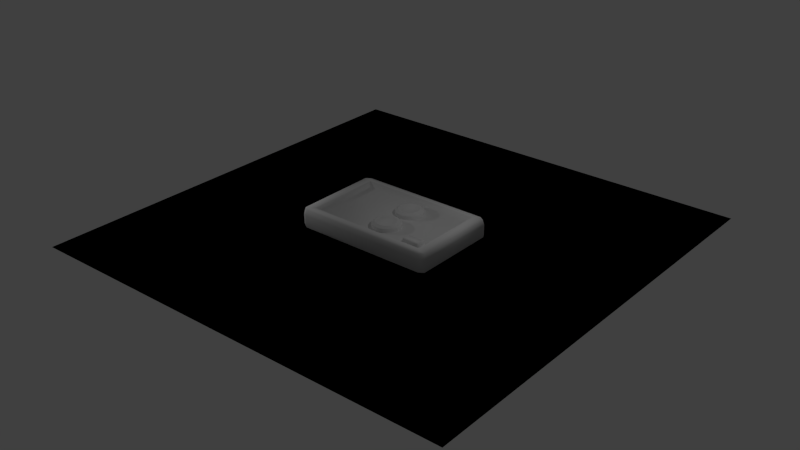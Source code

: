 # Source: panel.blend  (saved by Blender 2.74.0; exported with 4.5.12 LTS)
import bpy
from mathutils import Matrix  # noqa: F401  (used for matrix-valued properties, if any)

bpy.ops.wm.read_factory_settings(use_empty=True)
scene = bpy.context.scene
scene.name = 'Scene'

# ---- collections
col_collection_1 = bpy.data.collections.new('Collection 1'); scene.collection.children.link(col_collection_1)

# ---- materials (node trees are filled in below, after node groups)
mat_material_005 = bpy.data.materials.new('Material.005')
mat_material_005.alpha_threshold = 0.0
mat_material_005.use_transparent_shadow = False
mat_material_005.diffuse_color = (0.0, 0.0, 0.0, 1.0)
mat_material_005.roughness = 0.5
mat_material_005.line_color = (0.0, 0.0, 0.0, 1.0)
mat_material_004 = bpy.data.materials.new('Material.004')
mat_material_004.alpha_threshold = 0.0
mat_material_004.use_transparent_shadow = False
mat_material_004.roughness = 0.5
mat_material_004.line_color = (0.0, 0.0, 0.0, 1.0)

# ---- material node trees

# ---- world
world_world = bpy.data.worlds.new('World'); scene.world = world_world
world_world.color = (0.05088, 0.05088, 0.05088)
world_world.use_sun_shadow = False
world_world.sun_shadow_jitter_overblur = 0.0
world_world.cycles.sampling_method = 'MANUAL'
world_world.cycles.sample_map_resolution = 256

# ---- cameras
cam_camera_005 = bpy.data.cameras.new('Camera.005')
cam_camera_005.clip_end = 100.0
cam_camera_005.lens = 35.0
cam_camera_005.sensor_width = 32.0
cam_camera_005.sensor_height = 18.0
cam_camera_005.ortho_scale = 7.314
cam_camera_005.dof.focus_distance = 0.0
cam_camera_005.dof.aperture_fstop = 128.0

# ---- lights
light_lamp_000 = bpy.data.lights.new('Lamp.000', 'POINT')
light_lamp_000.transmission_factor = 0.0
light_lamp_000.cutoff_distance = 30.0
light_lamp_000.energy = 100.0
light_lamp_000.shadow_buffer_clip_start = 1.001
light_lamp_000.shadow_soft_size = 0.1
light_lamp_000.shadow_maximum_resolution = 0.006
light_lamp_000.use_absolute_resolution = True
light_lamp_000.cycles.use_multiple_importance_sampling = False
light_lamp_004 = bpy.data.lights.new('Lamp.004', 'POINT')
light_lamp_004.transmission_factor = 0.0
light_lamp_004.cutoff_distance = 30.0
light_lamp_004.energy = 100.0
light_lamp_004.shadow_buffer_clip_start = 1.001
light_lamp_004.shadow_soft_size = 0.1
light_lamp_004.shadow_maximum_resolution = 0.006
light_lamp_004.use_absolute_resolution = True
light_lamp_004.cycles.use_multiple_importance_sampling = False

# ---- meshes
me_commandpanelbase = bpy.data.meshes.new('CommandPanelBase')
me_commandpanelbase.from_pydata([(-1.0, -1.0, 0.0), (1.0, -1.0, 0.0), (-1.0, 1.0, 0.0), (1.0, 1.0, 0.0)], [], [(0, 1, 3, 2)])
_uv = me_commandpanelbase.uv_layers.new(name='UVMap')
_uv.uv.foreach_set('vector', [0.0002066, 0.0002066, 0.8323, 0.0002066, 0.8323, 0.8323, 0.0002066, 0.8323])
me_commandpanelbase.materials.append(mat_material_005)
me_commandpanelbase.use_remesh_preserve_volume = False
me_commandpanelbase.use_remesh_preserve_attributes = False
me_commandpanelbase.use_mirror_vertex_groups = False
me_commandpanelbase.update()
me_commandpanel = bpy.data.meshes.new('CommandPanel')
me_commandpanel.from_pydata([(3.131, -2.246, 0.7494), (-3.92, -2.246, 0.7494), (-3.92, 2.053, 0.7494), (3.131, 2.053, 0.7494), (3.187, 2.156, 1.104), (-3.975, 2.156, 1.104), (-3.975, -2.349, 1.104), (3.187, -2.349, 1.104), (3.73, -2.559, -0.2013), (3.447, -2.741, -0.2013), (-4.235, -2.741, -0.2013), (-4.519, -2.559, -0.2013), (-4.519, 2.366, -0.2013), (-4.235, 2.548, -0.2013), (3.447, 2.548, -0.2013), (3.73, 2.366, -0.2013), (3.447, -2.741, 1.058), (3.73, -2.559, 1.058), (3.447, -2.559, 1.104), (-4.235, -2.559, 1.104), (-4.519, -2.559, 1.058), (-4.235, -2.741, 1.058), (-4.235, 2.366, 1.104), (-4.235, 2.548, 1.058), (-4.519, 2.366, 1.058), (3.73, 2.366, 1.058), (3.447, 2.548, 1.058), (3.447, 2.366, 1.104), (3.79, -2.63, 0.1105), (3.79, -2.63, 0.7459), (3.503, -2.817, 0.7459), (3.503, -2.817, 0.1105), (-4.291, -2.817, 0.1105), (-4.291, -2.817, 0.7459), (-4.579, -2.63, 0.7459), (-4.579, -2.63, 0.1105), (-4.579, 2.436, 0.1105), (-4.579, 2.436, 0.7459), (-4.291, 2.623, 0.7459), (-4.291, 2.623, 0.1105), (3.503, 2.623, 0.1105), (3.503, 2.623, 0.7459), (3.79, 2.436, 0.7459), (3.79, 2.436, 0.1105)], [], [(28, 8, 15, 43), (6, 7, 0, 1), (34, 20, 24, 37), (38, 23, 26, 41), (27, 22, 5, 4), (30, 16, 21, 33), (16, 17, 18), (19, 20, 21), (22, 23, 24), (25, 26, 27), (29, 17, 16, 30), (33, 21, 20, 34), (37, 24, 23, 38), (41, 26, 25, 42), (18, 19, 21, 16), (17, 25, 27, 18), (19, 22, 24, 20), (22, 27, 26, 23), (22, 19, 6, 5), (18, 27, 4, 7), (19, 18, 7, 6), (0, 3, 2, 1), (7, 4, 3, 0), (5, 6, 1, 2), (4, 5, 2, 3), (17, 29, 42, 25), (29, 28, 43, 42), (11, 35, 36, 12), (35, 34, 37, 36), (13, 39, 40, 14), (39, 38, 41, 40), (9, 31, 32, 10), (31, 30, 33, 32), (8, 28, 31, 9), (28, 29, 30, 31), (10, 32, 35, 11), (32, 33, 34, 35), (12, 36, 39, 13), (36, 37, 38, 39), (14, 40, 43, 15), (40, 41, 42, 43)])
me_commandpanel.polygons.foreach_set('use_smooth', [True] * 41)
_uv = me_commandpanel.uv_layers.new(name='UVMap')
_uv.uv.foreach_set('vector', [0.03284, 0.7515, 0.03281, 0.7231, 0.4361, 0.697, 0.4397, 0.7239, 0.02628, 0.4925, 0.6157, 0.4925, 0.6112, 0.5229, 0.03087, 0.5229, 0.5077, 0.7902, 0.5145, 0.7653, 0.8977, 0.7675, 0.9047, 0.7942, 0.0002817, 0.613, 0.004898, 0.5866, 0.6371, 0.5866, 0.6417, 0.613, 0.6371, 0.5711, 0.004898, 0.5711, 0.02628, 0.5539, 0.6157, 0.5539, 0.6417, 0.4334, 0.6371, 0.4598, 0.004898, 0.4598, 0.0002817, 0.4334, 0.0262, 0.8492, 0.05145, 0.8312, 0.04544, 0.8569, 0.5072, 0.7424, 0.5145, 0.7653, 0.4899, 0.7502, 0.9058, 0.7424, 0.9244, 0.7516, 0.8977, 0.7675, 0.4334, 0.8013, 0.4585, 0.814, 0.4424, 0.8232, 0.04213, 0.8051, 0.05145, 0.8312, 0.0262, 0.8492, 0.01095, 0.817, 0.4767, 0.7813, 0.4899, 0.7502, 0.5145, 0.7653, 0.5077, 0.7902, 0.9047, 0.7942, 0.8977, 0.7675, 0.9244, 0.7516, 0.9368, 0.7851, 0.4685, 0.7829, 0.4585, 0.814, 0.4334, 0.8013, 0.4382, 0.7763, 0.6371, 0.4752, 0.004898, 0.4752, 0.004898, 0.4598, 0.6371, 0.4598, 0.05145, 0.8312, 0.4334, 0.8013, 0.4424, 0.8232, 0.04544, 0.8569, 0.5072, 0.7424, 0.9058, 0.7424, 0.8977, 0.7675, 0.5145, 0.7653, 0.004898, 0.5711, 0.6371, 0.5711, 0.6371, 0.5866, 0.004898, 0.5866, 0.9058, 0.7424, 0.5072, 0.7424, 0.5242, 0.7213, 0.8889, 0.7213, 0.04544, 0.8569, 0.4424, 0.8232, 0.4272, 0.8456, 0.06412, 0.8764, 0.004898, 0.4752, 0.6371, 0.4752, 0.6157, 0.4925, 0.02628, 0.4925, 0.5806, 0.0002817, 0.5806, 0.3541, 0.0002823, 0.3541, 0.0002817, 0.0002824, 0.06412, 0.8764, 0.4272, 0.8456, 0.4214, 0.8752, 0.0749, 0.9046, 0.8889, 0.7213, 0.5242, 0.7213, 0.5325, 0.6923, 0.8805, 0.6923, 0.6157, 0.5539, 0.02628, 0.5539, 0.03087, 0.5235, 0.6112, 0.5235, 0.05145, 0.8312, 0.04213, 0.8051, 0.4382, 0.7763, 0.4334, 0.8013, 0.04213, 0.8051, 0.03284, 0.7515, 0.4397, 0.7239, 0.4382, 0.7763, 0.5026, 0.8685, 0.5009, 0.8418, 0.9093, 0.8484, 0.9069, 0.8768, 0.5009, 0.8418, 0.5077, 0.7902, 0.9047, 0.7942, 0.9093, 0.8484, 0.004898, 0.6917, 0.0002817, 0.6653, 0.6417, 0.6653, 0.6371, 0.6917, 0.0002817, 0.6653, 0.0002817, 0.613, 0.6417, 0.613, 0.6417, 0.6653, 0.6371, 0.3547, 0.6417, 0.3811, 0.0002817, 0.3811, 0.004898, 0.3547, 0.6417, 0.3811, 0.6417, 0.4334, 0.0002817, 0.4334, 0.0002817, 0.3811, 0.03281, 0.7231, 0.03284, 0.7515, 0.0002817, 0.7539, 0.0002817, 0.7224, 0.03284, 0.7515, 0.04213, 0.8051, 0.01095, 0.817, 0.0002817, 0.7539, 0.4728, 0.8706, 0.4713, 0.8417, 0.5009, 0.8418, 0.5026, 0.8685, 0.4713, 0.8417, 0.4767, 0.7813, 0.5077, 0.7902, 0.5009, 0.8418, 0.9069, 0.8768, 0.9093, 0.8484, 0.942, 0.8488, 0.9393, 0.8802, 0.9093, 0.8484, 0.9047, 0.7942, 0.9368, 0.7851, 0.942, 0.8488, 0.4668, 0.6923, 0.4708, 0.722, 0.4397, 0.7239, 0.4361, 0.697, 0.4708, 0.722, 0.4685, 0.7829, 0.4382, 0.7763, 0.4397, 0.7239])
me_commandpanel.materials.append(mat_material_004)
me_commandpanel.use_remesh_preserve_volume = False
me_commandpanel.use_remesh_preserve_attributes = False
me_commandpanel.use_mirror_vertex_groups = False
me_commandpanel.update()
me_plane_008 = bpy.data.meshes.new('Plane.008')
me_plane_008.from_pydata([(-0.4788, -0.3091, -0.4113), (-0.5436, -0.208, -0.4113), (-0.5436, 0.208, -0.4113), (-0.4788, 0.3091, -0.4113), (0.4788, 0.3091, -0.4113), (0.5436, 0.208, -0.4113), (0.5436, -0.208, -0.4113), (0.4788, -0.3091, -0.4113), (-0.5436, -0.208, 0.1903), (-0.4788, -0.3091, 0.1903), (-0.4514, -0.208, 0.2432), (-0.5436, 0.208, 0.1903), (-0.4514, 0.208, 0.2432), (-0.4788, 0.3091, 0.1903), (0.4788, 0.3091, 0.1903), (0.4514, 0.208, 0.2432), (0.5436, 0.208, 0.1903), (0.5436, -0.208, 0.1903), (0.4514, -0.208, 0.2432), (0.4788, -0.3091, 0.1903), (-0.4137, -0.1734, 0.1989), (-0.4137, 0.1734, 0.1989), (0.4137, 0.1734, 0.1989), (0.4137, -0.1734, 0.1989)], [], [(19, 9, 0, 7), (16, 17, 6, 5), (10, 18, 23, 20), (13, 14, 4, 3), (8, 9, 10), (11, 12, 13), (14, 15, 16), (17, 18, 19), (0, 9, 8, 1), (10, 12, 11, 8), (13, 3, 2, 11), (12, 15, 14, 13), (16, 5, 4, 14), (15, 18, 17, 16), (19, 7, 6, 17), (18, 10, 9, 19), (8, 11, 2, 1), (23, 22, 21, 20), (18, 15, 22, 23), (15, 12, 21, 22), (12, 10, 20, 21)])
me_plane_008.polygons.foreach_set('use_smooth', [True] * 21)
_uv = me_plane_008.uv_layers.new(name='UVMap')
_uv.uv.foreach_set('vector', [0.9259, 0.2564, 0.8596, 0.2535, 0.8477, 0.2059, 0.9382, 0.2059, 0.9338, 0.3005, 0.9344, 0.262, 0.99, 0.263, 0.9893, 0.3014, 0.8605, 0.2624, 0.925, 0.2643, 0.9207, 0.2684, 0.865, 0.2664, 0.8589, 0.3035, 0.9253, 0.3065, 0.9371, 0.3541, 0.8467, 0.3541, 0.8511, 0.2595, 0.8596, 0.2535, 0.8605, 0.2624, 0.8504, 0.2979, 0.8598, 0.2956, 0.8589, 0.3035, 0.9253, 0.3065, 0.9243, 0.2976, 0.9338, 0.3005, 0.9344, 0.262, 0.925, 0.2643, 0.9259, 0.2564, 0.8477, 0.2059, 0.8596, 0.2535, 0.8511, 0.2595, 0.8364, 0.2089, 0.8605, 0.2624, 0.8598, 0.2956, 0.8504, 0.2979, 0.8511, 0.2595, 0.8589, 0.3035, 0.8467, 0.3541, 0.836, 0.3512, 0.8504, 0.2979, 0.8598, 0.2956, 0.9243, 0.2976, 0.9253, 0.3065, 0.8589, 0.3035, 0.9338, 0.3005, 0.9485, 0.3511, 0.9371, 0.3541, 0.9253, 0.3065, 0.9243, 0.2976, 0.925, 0.2643, 0.9344, 0.262, 0.9338, 0.3005, 0.9259, 0.2564, 0.9382, 0.2059, 0.9488, 0.2087, 0.9344, 0.262, 0.925, 0.2643, 0.8605, 0.2624, 0.8596, 0.2535, 0.9259, 0.2564, 0.8511, 0.2595, 0.8504, 0.2979, 0.7948, 0.297, 0.7955, 0.2585, 0.6492, 0.1114, 0.6492, 0.1399, 0.5811, 0.1399, 0.5811, 0.1114, 0.925, 0.2643, 0.9243, 0.2976, 0.9199, 0.2936, 0.9207, 0.2684, 0.9243, 0.2976, 0.8598, 0.2956, 0.8641, 0.2916, 0.9199, 0.2936, 0.8598, 0.2956, 0.8605, 0.2624, 0.865, 0.2664, 0.8641, 0.2916])
me_plane_008.materials.append(mat_material_004)
me_plane_008.use_remesh_preserve_volume = False
me_plane_008.use_remesh_preserve_attributes = False
me_plane_008.use_mirror_vertex_groups = False
me_plane_008.update()
me_plane_010 = bpy.data.meshes.new('Plane.010')
me_plane_010.from_pydata([(-0.5003, -0.09914, 0.101), (-0.4243, -0.2831, 0.101), (-0.2837, -0.4239, 0.101), (-0.09988, -0.5002, 0.101), (0.09914, -0.5003, 0.101), (0.2831, -0.4243, 0.101), (0.4239, -0.2837, 0.101), (0.5002, -0.09988, 0.101), (0.5003, 0.09914, 0.101), (0.4243, 0.2831, 0.101), (0.2837, 0.4239, 0.101), (0.09988, 0.5002, 0.101), (-0.09914, 0.5003, 0.101), (-0.2831, 0.4243, 0.101), (-0.4239, 0.2837, 0.101), (-0.5002, 0.09988, 0.101), (5.215e-08, 1.192e-07, 0.101), (-0.4674, 0.3128, 0.1568), (-0.3121, 0.4678, 0.1568), (-0.1093, 0.5516, 0.1568), (0.1101, 0.5515, 0.1568), (0.3128, 0.4674, 0.1568), (0.4678, 0.3121, 0.1568), (0.5516, 0.1093, 0.1568), (0.5515, -0.1101, 0.1568), (0.4674, -0.3128, 0.1568), (0.3121, -0.4678, 0.1568), (0.1093, -0.5516, 0.1568), (-0.1101, -0.5515, 0.1568), (-0.3128, -0.4674, 0.1568), (-0.4678, -0.3121, 0.1568), (-0.5516, -0.1093, 0.1568), (-0.5515, 0.1101, 0.1568), (-0.5467, 0.3659, 0.1568), (-0.3651, 0.5473, 0.1568), (-0.1279, 0.6453, 0.1568), (0.1288, 0.6452, 0.1568), (0.3659, 0.5467, 0.1568), (0.5473, 0.3651, 0.1568), (0.6454, 0.1279, 0.1568), (0.6452, -0.1288, 0.1568), (0.5467, -0.3659, 0.1568), (0.3651, -0.5473, 0.1568), (0.1279, -0.6453, 0.1568), (-0.1288, -0.6452, 0.1568), (-0.3659, -0.5467, 0.1568), (-0.5473, -0.3651, 0.1568), (-0.6453, -0.1279, 0.1568), (-0.6452, 0.1288, 0.1568), (-0.5867, 0.3927, 0.07691), (-0.3918, 0.5873, 0.07691), (-0.1372, 0.6925, 0.07691), (0.1382, 0.6923, 0.07691), (0.3927, 0.5867, 0.07691), (0.5873, 0.3918, 0.07691), (0.6925, 0.1372, 0.07691), (0.6923, -0.1382, 0.07691), (0.5867, -0.3927, 0.07691), (0.3918, -0.5873, 0.07691), (0.1372, -0.6925, 0.07691), (-0.1382, -0.6923, 0.07691), (-0.3927, -0.5867, 0.07691), (-0.5873, -0.3918, 0.07691), (-0.6925, -0.1372, 0.07691), (-0.6923, 0.1382, 0.07691), (-0.6549, 0.4383, 0.07691), (-0.4373, 0.6555, 0.07691), (-0.1532, 0.773, 0.07691), (0.1543, 0.7727, 0.07691), (0.4383, 0.6549, 0.07691), (0.6555, 0.4373, 0.07691), (0.773, 0.1532, 0.07691), (0.7727, -0.1543, 0.07691), (0.6549, -0.4383, 0.07691), (0.4373, -0.6555, 0.07691), (0.1532, -0.773, 0.07691), (-0.1543, -0.7727, 0.07691), (-0.4383, -0.6549, 0.07691), (-0.6555, -0.4373, 0.07691), (-0.773, -0.1532, 0.07691), (-0.7727, 0.1543, 0.07691), (-0.6775, 0.4534, 0.03578), (-0.4524, 0.6782, 0.03578), (-0.1584, 0.7997, 0.03578), (0.1596, 0.7994, 0.03578), (0.4534, 0.6775, 0.03578), (0.6782, 0.4524, 0.03578), (0.7997, 0.1584, 0.03578), (0.7994, -0.1596, 0.03578), (0.6775, -0.4534, 0.03578), (0.4524, -0.6782, 0.03578), (0.1584, -0.7997, 0.03578), (-0.1596, -0.7994, 0.03578), (-0.4534, -0.6775, 0.03578), (-0.6782, -0.4524, 0.03578), (-0.7997, -0.1584, 0.03578), (-0.7994, 0.1596, 0.03578), (-0.6775, 0.4534, -0.6105), (-0.4524, 0.6782, -0.6105), (-0.1584, 0.7997, -0.6105), (0.1596, 0.7994, -0.6105), (0.4534, 0.6775, -0.6105), (0.6782, 0.4524, -0.6105), (0.7997, 0.1584, -0.6105), (0.7994, -0.1596, -0.6105), (0.6775, -0.4534, -0.6105), (0.4524, -0.6782, -0.6105), (0.1584, -0.7997, -0.6105), (-0.1596, -0.7994, -0.6105), (-0.4534, -0.6775, -0.6105), (-0.6782, -0.4524, -0.6105), (-0.7997, -0.1584, -0.6105), (-0.7994, 0.1596, -0.6105)], [], [(11, 10, 21, 20), (13, 12, 19, 18), (2, 1, 30, 29), (15, 14, 17, 32), (4, 3, 28, 27), (6, 5, 26, 25), (8, 7, 24, 23), (10, 9, 22, 21), (12, 11, 20, 19), (1, 0, 31, 30), (14, 13, 18, 17), (3, 2, 29, 28), (0, 15, 32, 31), (5, 4, 27, 26), (7, 6, 25, 24), (9, 8, 23, 22), (8, 9, 16), (6, 7, 16), (4, 5, 16), (15, 0, 16), (2, 3, 16), (13, 14, 16), (0, 1, 16), (11, 12, 16), (9, 10, 16), (7, 8, 16), (5, 6, 16), (3, 4, 16), (14, 15, 16), (1, 2, 16), (12, 13, 16), (10, 11, 16), (24, 25, 41, 40), (22, 23, 39, 38), (21, 22, 38, 37), (19, 20, 36, 35), (29, 30, 46, 45), (17, 18, 34, 33), (27, 28, 44, 43), (31, 32, 48, 47), (25, 26, 42, 41), (23, 24, 40, 39), (20, 21, 37, 36), (30, 31, 47, 46), (18, 19, 35, 34), (28, 29, 45, 44), (32, 17, 33, 48), (26, 27, 43, 42), (41, 42, 58, 57), (39, 40, 56, 55), (37, 38, 54, 53), (35, 36, 52, 51), (46, 47, 63, 62), (33, 34, 50, 49), (44, 45, 61, 60), (47, 48, 64, 63), (42, 43, 59, 58), (40, 41, 57, 56), (38, 39, 55, 54), (36, 37, 53, 52), (34, 35, 51, 50), (45, 46, 62, 61), (48, 33, 49, 64), (43, 44, 60, 59), (63, 64, 80, 79), (58, 59, 75, 74), (56, 57, 73, 72), (54, 55, 71, 70), (52, 53, 69, 68), (50, 51, 67, 66), (61, 62, 78, 77), (64, 49, 65, 80), (59, 60, 76, 75), (57, 58, 74, 73), (55, 56, 72, 71), (53, 54, 70, 69), (51, 52, 68, 67), (62, 63, 79, 78), (49, 50, 66, 65), (60, 61, 77, 76), (80, 65, 81, 96), (75, 76, 92, 91), (73, 74, 90, 89), (71, 72, 88, 87), (69, 70, 86, 85), (67, 68, 84, 83), (78, 79, 95, 94), (65, 66, 82, 81), (76, 77, 93, 92), (79, 80, 96, 95), (74, 75, 91, 90), (72, 73, 89, 88), (70, 71, 87, 86), (68, 69, 85, 84), (66, 67, 83, 82), (77, 78, 94, 93), (81, 82, 98, 97), (92, 93, 109, 108), (95, 96, 112, 111), (90, 91, 107, 106), (88, 89, 105, 104), (86, 87, 103, 102), (84, 85, 101, 100), (82, 83, 99, 98), (93, 94, 110, 109), (96, 81, 97, 112), (91, 92, 108, 107), (89, 90, 106, 105), (87, 88, 104, 103), (85, 86, 102, 101), (83, 84, 100, 99), (94, 95, 111, 110)])
me_plane_010.polygons.foreach_set('use_smooth', [True] * 112)
_uv = me_plane_010.uv_layers.new(name='UVMap')
_uv.uv.foreach_set('vector', [0.8592, 0.09496, 0.8448, 0.1007, 0.8414, 0.0956, 0.858, 0.08893, 0.8891, 0.101, 0.8747, 0.09511, 0.8759, 0.08903, 0.8925, 0.09586, 0.8892, 0.1665, 0.9002, 0.1557, 0.9053, 0.1592, 0.8926, 0.1717, 0.9062, 0.1262, 0.9002, 0.112, 0.9053, 0.1084, 0.9122, 0.1249, 0.8593, 0.1723, 0.8748, 0.1724, 0.876, 0.1784, 0.8581, 0.1784, 0.8339, 0.1554, 0.8449, 0.1664, 0.8415, 0.1715, 0.8288, 0.1589, 0.8278, 0.1257, 0.8278, 0.1411, 0.8219, 0.1424, 0.8218, 0.1246, 0.8448, 0.1007, 0.8338, 0.1115, 0.8287, 0.1081, 0.8414, 0.0956, 0.8747, 0.09511, 0.8592, 0.09496, 0.858, 0.08893, 0.8759, 0.08903, 0.9002, 0.1557, 0.9062, 0.1416, 0.9122, 0.1427, 0.9053, 0.1592, 0.9002, 0.112, 0.8891, 0.101, 0.8925, 0.09586, 0.9053, 0.1084, 0.8748, 0.1724, 0.8892, 0.1665, 0.8926, 0.1717, 0.876, 0.1784, 0.9062, 0.1416, 0.9062, 0.1262, 0.9122, 0.1249, 0.9122, 0.1427, 0.8449, 0.1664, 0.8593, 0.1723, 0.8581, 0.1784, 0.8415, 0.1715, 0.8278, 0.1411, 0.8339, 0.1554, 0.8288, 0.1589, 0.8219, 0.1424, 0.8338, 0.1115, 0.8278, 0.1257, 0.8218, 0.1246, 0.8287, 0.1081, 0.5811, 0.03327, 0.5874, 0.01813, 0.6223, 0.04145, 0.5874, 0.06478, 0.5811, 0.04964, 0.6223, 0.04145, 0.6141, 0.08263, 0.599, 0.07636, 0.6223, 0.04145, 0.6635, 0.03327, 0.6635, 0.04964, 0.6223, 0.04145, 0.6456, 0.07636, 0.6305, 0.08263, 0.6223, 0.04145, 0.6456, 0.00655, 0.6572, 0.01813, 0.6223, 0.04145, 0.6635, 0.04964, 0.6572, 0.06478, 0.6223, 0.04145, 0.6141, 0.0002817, 0.6305, 0.0002817, 0.6223, 0.04145, 0.5874, 0.01813, 0.599, 0.00655, 0.6223, 0.04145, 0.5811, 0.04964, 0.5811, 0.03327, 0.6223, 0.04145, 0.599, 0.07636, 0.5874, 0.06478, 0.6223, 0.04145, 0.6305, 0.08263, 0.6141, 0.08263, 0.6223, 0.04145, 0.6572, 0.01813, 0.6635, 0.03327, 0.6223, 0.04145, 0.6572, 0.06478, 0.6456, 0.07636, 0.6223, 0.04145, 0.6305, 0.0002817, 0.6456, 0.00655, 0.6223, 0.04145, 0.599, 0.00655, 0.6141, 0.0002817, 0.6223, 0.04145, 0.8219, 0.1424, 0.8288, 0.1589, 0.8224, 0.1632, 0.8141, 0.144, 0.8287, 0.1081, 0.8218, 0.1246, 0.8141, 0.123, 0.8222, 0.1037, 0.8414, 0.0956, 0.8287, 0.1081, 0.8222, 0.1037, 0.8371, 0.08909, 0.8759, 0.08903, 0.858, 0.08893, 0.8565, 0.08127, 0.8774, 0.08135, 0.8926, 0.1717, 0.9053, 0.1592, 0.9118, 0.1635, 0.8969, 0.1782, 0.9053, 0.1084, 0.8925, 0.09586, 0.8968, 0.08936, 0.9117, 0.1041, 0.8581, 0.1784, 0.876, 0.1784, 0.8775, 0.1861, 0.8566, 0.186, 0.9122, 0.1427, 0.9122, 0.1249, 0.9199, 0.1234, 0.9199, 0.1443, 0.8288, 0.1589, 0.8415, 0.1715, 0.8372, 0.178, 0.8224, 0.1632, 0.8218, 0.1246, 0.8219, 0.1424, 0.8141, 0.144, 0.8141, 0.123, 0.858, 0.08893, 0.8414, 0.0956, 0.8371, 0.08909, 0.8565, 0.08127, 0.9053, 0.1592, 0.9122, 0.1427, 0.9199, 0.1443, 0.9118, 0.1635, 0.8925, 0.09586, 0.8759, 0.08903, 0.8774, 0.08135, 0.8968, 0.08936, 0.876, 0.1784, 0.8926, 0.1717, 0.8969, 0.1782, 0.8775, 0.1861, 0.9122, 0.1249, 0.9053, 0.1084, 0.9117, 0.1041, 0.9199, 0.1234, 0.8415, 0.1715, 0.8581, 0.1784, 0.8566, 0.186, 0.8372, 0.178, 0.8224, 0.1632, 0.8372, 0.178, 0.8329, 0.1847, 0.8158, 0.1678, 0.8141, 0.123, 0.8141, 0.144, 0.8064, 0.1456, 0.8063, 0.1215, 0.8371, 0.08909, 0.8222, 0.1037, 0.8156, 0.09932, 0.8327, 0.08248, 0.8774, 0.08135, 0.8565, 0.08127, 0.855, 0.07349, 0.8789, 0.07351, 0.9118, 0.1635, 0.9199, 0.1443, 0.9277, 0.1458, 0.9184, 0.1679, 0.9117, 0.1041, 0.8968, 0.08936, 0.9011, 0.0827, 0.9183, 0.09957, 0.8775, 0.1861, 0.8969, 0.1782, 0.9013, 0.1848, 0.8791, 0.1939, 0.9199, 0.1443, 0.9199, 0.1234, 0.9277, 0.1217, 0.9277, 0.1458, 0.8372, 0.178, 0.8566, 0.186, 0.8551, 0.1939, 0.8329, 0.1847, 0.8141, 0.144, 0.8224, 0.1632, 0.8158, 0.1678, 0.8064, 0.1456, 0.8222, 0.1037, 0.8141, 0.123, 0.8063, 0.1215, 0.8156, 0.09932, 0.8565, 0.08127, 0.8371, 0.08909, 0.8327, 0.08248, 0.855, 0.07349, 0.8968, 0.08936, 0.8774, 0.08135, 0.8789, 0.07351, 0.9011, 0.0827, 0.8969, 0.1782, 0.9118, 0.1635, 0.9184, 0.1679, 0.9013, 0.1848, 0.9199, 0.1234, 0.9117, 0.1041, 0.9183, 0.09957, 0.9277, 0.1217, 0.8566, 0.186, 0.8775, 0.1861, 0.8791, 0.1939, 0.8551, 0.1939, 0.9277, 0.1458, 0.9277, 0.1217, 0.9347, 0.1203, 0.9347, 0.1472, 0.8329, 0.1847, 0.8551, 0.1939, 0.8536, 0.2009, 0.8289, 0.1906, 0.8064, 0.1456, 0.8158, 0.1678, 0.81, 0.1717, 0.7992, 0.1471, 0.8156, 0.09932, 0.8063, 0.1215, 0.7993, 0.1201, 0.8097, 0.09529, 0.855, 0.07349, 0.8327, 0.08248, 0.8288, 0.0765, 0.8536, 0.0665, 0.9011, 0.0827, 0.8789, 0.07351, 0.8803, 0.06667, 0.9051, 0.0766, 0.9013, 0.1848, 0.9184, 0.1679, 0.9243, 0.1719, 0.9053, 0.1908, 0.9277, 0.1217, 0.9183, 0.09957, 0.9242, 0.09557, 0.9347, 0.1203, 0.8551, 0.1939, 0.8791, 0.1939, 0.8804, 0.2009, 0.8536, 0.2009, 0.8158, 0.1678, 0.8329, 0.1847, 0.8289, 0.1906, 0.81, 0.1717, 0.8063, 0.1215, 0.8064, 0.1456, 0.7992, 0.1471, 0.7993, 0.1201, 0.8327, 0.08248, 0.8156, 0.09932, 0.8097, 0.09529, 0.8288, 0.0765, 0.8789, 0.07351, 0.855, 0.07349, 0.8536, 0.0665, 0.8803, 0.06667, 0.9184, 0.1679, 0.9277, 0.1458, 0.9347, 0.1472, 0.9243, 0.1719, 0.9183, 0.09957, 0.9011, 0.0827, 0.9051, 0.0766, 0.9242, 0.09557, 0.8791, 0.1939, 0.9013, 0.1848, 0.9053, 0.1908, 0.8804, 0.2009, 0.9347, 0.1203, 0.9242, 0.09557, 0.9279, 0.09303, 0.9391, 0.1194, 0.8536, 0.2009, 0.8804, 0.2009, 0.8813, 0.2053, 0.8528, 0.2052, 0.81, 0.1717, 0.8289, 0.1906, 0.8264, 0.1943, 0.8063, 0.1742, 0.7993, 0.1201, 0.7992, 0.1471, 0.7948, 0.1481, 0.7948, 0.1192, 0.8288, 0.0765, 0.8097, 0.09529, 0.806, 0.09279, 0.8264, 0.07278, 0.8803, 0.06667, 0.8536, 0.0665, 0.8528, 0.06214, 0.8811, 0.0623, 0.9243, 0.1719, 0.9347, 0.1472, 0.9391, 0.148, 0.9281, 0.1744, 0.9242, 0.09557, 0.9051, 0.0766, 0.9076, 0.07284, 0.9279, 0.09303, 0.8804, 0.2009, 0.9053, 0.1908, 0.9078, 0.1945, 0.8813, 0.2053, 0.9347, 0.1472, 0.9347, 0.1203, 0.9391, 0.1194, 0.9391, 0.148, 0.8289, 0.1906, 0.8536, 0.2009, 0.8528, 0.2052, 0.8264, 0.1943, 0.7992, 0.1471, 0.81, 0.1717, 0.8063, 0.1742, 0.7948, 0.1481, 0.8097, 0.09529, 0.7993, 0.1201, 0.7948, 0.1192, 0.806, 0.09279, 0.8536, 0.0665, 0.8288, 0.0765, 0.8264, 0.07278, 0.8528, 0.06214, 0.9051, 0.0766, 0.8803, 0.06667, 0.8811, 0.0623, 0.9076, 0.07284, 0.9053, 0.1908, 0.9243, 0.1719, 0.9281, 0.1744, 0.9078, 0.1945, 0.7474, 0.3366, 0.7091, 0.3533, 0.6949, 0.2939, 0.7116, 0.2869, 0.749, 0.157, 0.7787, 0.1872, 0.7281, 0.2222, 0.7158, 0.209, 0.7934, 0.2686, 0.7768, 0.307, 0.7245, 0.2735, 0.733, 0.2571, 0.6672, 0.1405, 0.7098, 0.1406, 0.6992, 0.2016, 0.6809, 0.2011, 0.5975, 0.187, 0.6278, 0.1568, 0.6636, 0.2077, 0.6501, 0.2205, 0.5811, 0.2692, 0.5811, 0.2265, 0.6425, 0.2373, 0.6418, 0.2558, 0.6278, 0.3384, 0.5975, 0.3086, 0.6482, 0.273, 0.6606, 0.2863, 0.7091, 0.3533, 0.667, 0.3541, 0.677, 0.2936, 0.6949, 0.2939, 0.7787, 0.1872, 0.7943, 0.2265, 0.7342, 0.2391, 0.7281, 0.2222, 0.7768, 0.307, 0.7474, 0.3366, 0.7116, 0.2869, 0.7245, 0.2735, 0.7098, 0.1406, 0.749, 0.157, 0.7158, 0.209, 0.6992, 0.2016, 0.6278, 0.1568, 0.6672, 0.1405, 0.6809, 0.2011, 0.6636, 0.2077, 0.5811, 0.2265, 0.5975, 0.187, 0.6501, 0.2205, 0.6425, 0.2373, 0.5975, 0.3086, 0.5811, 0.2692, 0.6418, 0.2558, 0.6482, 0.273, 0.667, 0.3541, 0.6278, 0.3384, 0.6606, 0.2863, 0.677, 0.2936, 0.7943, 0.2265, 0.7934, 0.2686, 0.733, 0.2571, 0.7342, 0.2391])
me_plane_010.materials.append(mat_material_004)
me_plane_010.use_remesh_preserve_volume = False
me_plane_010.use_remesh_preserve_attributes = False
me_plane_010.use_mirror_vertex_groups = False
me_plane_010.update()
me_plane_011 = bpy.data.meshes.new('Plane.011')
me_plane_011.from_pydata([(0.5014, -0.09358, 0.101), (0.499, 0.1054, 0.101), (0.4207, 0.2884, 0.101), (0.2783, 0.4274, 0.101), (0.09358, 0.5014, 0.101), (-0.1054, 0.499, 0.101), (-0.2884, 0.4207, 0.101), (-0.4274, 0.2783, 0.101), (-0.5014, 0.09358, 0.101), (-0.499, -0.1054, 0.101), (-0.4207, -0.2884, 0.101), (-0.2783, -0.4274, 0.101), (-0.09358, -0.5014, 0.101), (0.1054, -0.499, 0.101), (0.2884, -0.4207, 0.101), (0.4274, -0.2783, 0.101), (-1.565e-07, -1.192e-07, 0.101), (0.3179, -0.4639, 0.1568), (0.1162, -0.5502, 0.1568), (-0.1032, -0.5528, 0.1568), (-0.3069, -0.4713, 0.1568), (-0.4639, -0.3179, 0.1568), (-0.5502, -0.1162, 0.1568), (-0.5528, 0.1032, 0.1568), (-0.4713, 0.3069, 0.1568), (-0.3179, 0.4639, 0.1568), (-0.1162, 0.5502, 0.1568), (0.1032, 0.5528, 0.1568), (0.3069, 0.4713, 0.1568), (0.4639, 0.3179, 0.1568), (0.5502, 0.1162, 0.1568), (0.5528, -0.1032, 0.1568), (0.4713, -0.3069, 0.1568), (0.372, -0.5427, 0.1568), (0.136, -0.6437, 0.1568), (-0.1207, -0.6467, 0.1568), (-0.359, -0.5513, 0.1568), (-0.5427, -0.372, 0.1568), (-0.6437, -0.136, 0.1568), (-0.6467, 0.1207, 0.1568), (-0.5513, 0.359, 0.1568), (-0.372, 0.5427, 0.1568), (-0.136, 0.6437, 0.1568), (0.1207, 0.6467, 0.1568), (0.359, 0.5513, 0.1568), (0.5427, 0.372, 0.1568), (0.6437, 0.136, 0.1568), (0.6467, -0.1207, 0.1568), (0.5513, -0.359, 0.1568), (0.3991, -0.5823, 0.07691), (0.1459, -0.6907, 0.07691), (-0.1295, -0.694, 0.07691), (-0.3852, -0.5916, 0.07691), (-0.5823, -0.3991, 0.07691), (-0.6907, -0.1459, 0.07691), (-0.694, 0.1295, 0.07691), (-0.5916, 0.3852, 0.07691), (-0.3991, 0.5823, 0.07691), (-0.1459, 0.6907, 0.07691), (0.1295, 0.694, 0.07691), (0.3852, 0.5916, 0.07691), (0.5823, 0.3991, 0.07691), (0.6907, 0.1459, 0.07691), (0.694, -0.1295, 0.07691), (0.5916, -0.3852, 0.07691), (0.4455, -0.65, 0.07691), (0.1629, -0.771, 0.07691), (-0.1446, -0.7746, 0.07691), (-0.43, -0.6603, 0.07691), (-0.65, -0.4455, 0.07691), (-0.771, -0.1629, 0.07691), (-0.7746, 0.1446, 0.07691), (-0.6603, 0.43, 0.07691), (-0.4455, 0.65, 0.07691), (-0.1629, 0.771, 0.07691), (0.1446, 0.7746, 0.07691), (0.43, 0.6603, 0.07691), (0.65, 0.4455, 0.07691), (0.771, 0.1629, 0.07691), (0.7746, -0.1446, 0.07691), (0.6603, -0.43, 0.07691), (0.4609, -0.6724, 0.03578), (0.1685, -0.7976, 0.03578), (-0.1496, -0.8014, 0.03578), (-0.4449, -0.6831, 0.03578), (-0.6724, -0.4609, 0.03578), (-0.7976, -0.1685, 0.03578), (-0.8014, 0.1496, 0.03578), (-0.6831, 0.4449, 0.03578), (-0.4609, 0.6724, 0.03578), (-0.1685, 0.7976, 0.03578), (0.1496, 0.8014, 0.03578), (0.4449, 0.6831, 0.03578), (0.6724, 0.4609, 0.03578), (0.7976, 0.1685, 0.03578), (0.8014, -0.1496, 0.03578), (0.6831, -0.4449, 0.03578), (0.4609, -0.6724, -0.6105), (0.1685, -0.7976, -0.6105), (-0.1496, -0.8014, -0.6105), (-0.4449, -0.6831, -0.6105), (-0.6724, -0.4609, -0.6105), (-0.7976, -0.1685, -0.6105), (-0.8014, 0.1496, -0.6105), (-0.6831, 0.4449, -0.6105), (-0.4609, 0.6724, -0.6105), (-0.1685, 0.7976, -0.6105), (0.1496, 0.8014, -0.6105), (0.4449, 0.6831, -0.6105), (0.6724, 0.4609, -0.6105), (0.7976, 0.1685, -0.6105), (0.8014, -0.1496, -0.6105), (0.6831, -0.4449, -0.6105)], [], [(11, 10, 21, 20), (13, 12, 19, 18), (2, 1, 30, 29), (15, 14, 17, 32), (4, 3, 28, 27), (6, 5, 26, 25), (8, 7, 24, 23), (10, 9, 22, 21), (12, 11, 20, 19), (1, 0, 31, 30), (14, 13, 18, 17), (3, 2, 29, 28), (0, 15, 32, 31), (5, 4, 27, 26), (7, 6, 25, 24), (9, 8, 23, 22), (8, 9, 16), (6, 7, 16), (4, 5, 16), (15, 0, 16), (2, 3, 16), (13, 14, 16), (0, 1, 16), (11, 12, 16), (9, 10, 16), (7, 8, 16), (5, 6, 16), (3, 4, 16), (14, 15, 16), (1, 2, 16), (12, 13, 16), (10, 11, 16), (24, 25, 41, 40), (22, 23, 39, 38), (21, 22, 38, 37), (19, 20, 36, 35), (29, 30, 46, 45), (17, 18, 34, 33), (27, 28, 44, 43), (31, 32, 48, 47), (25, 26, 42, 41), (23, 24, 40, 39), (20, 21, 37, 36), (30, 31, 47, 46), (18, 19, 35, 34), (28, 29, 45, 44), (32, 17, 33, 48), (26, 27, 43, 42), (41, 42, 58, 57), (39, 40, 56, 55), (37, 38, 54, 53), (35, 36, 52, 51), (46, 47, 63, 62), (33, 34, 50, 49), (44, 45, 61, 60), (47, 48, 64, 63), (42, 43, 59, 58), (40, 41, 57, 56), (38, 39, 55, 54), (36, 37, 53, 52), (34, 35, 51, 50), (45, 46, 62, 61), (48, 33, 49, 64), (43, 44, 60, 59), (63, 64, 80, 79), (58, 59, 75, 74), (56, 57, 73, 72), (54, 55, 71, 70), (52, 53, 69, 68), (50, 51, 67, 66), (61, 62, 78, 77), (64, 49, 65, 80), (59, 60, 76, 75), (57, 58, 74, 73), (55, 56, 72, 71), (53, 54, 70, 69), (51, 52, 68, 67), (62, 63, 79, 78), (49, 50, 66, 65), (60, 61, 77, 76), (80, 65, 81, 96), (75, 76, 92, 91), (73, 74, 90, 89), (71, 72, 88, 87), (69, 70, 86, 85), (67, 68, 84, 83), (78, 79, 95, 94), (65, 66, 82, 81), (76, 77, 93, 92), (79, 80, 96, 95), (74, 75, 91, 90), (72, 73, 89, 88), (70, 71, 87, 86), (68, 69, 85, 84), (66, 67, 83, 82), (77, 78, 94, 93), (81, 82, 98, 97), (92, 93, 109, 108), (95, 96, 112, 111), (90, 91, 107, 106), (88, 89, 105, 104), (86, 87, 103, 102), (84, 85, 101, 100), (82, 83, 99, 98), (93, 94, 110, 109), (96, 81, 97, 112), (91, 92, 108, 107), (89, 90, 106, 105), (87, 88, 104, 103), (85, 86, 102, 101), (83, 84, 100, 99), (94, 95, 111, 110)])
me_plane_011.polygons.foreach_set('use_smooth', [True] * 112)
_uv = me_plane_011.uv_layers.new(name='UVMap')
_uv.uv.foreach_set('vector', [0.906, 0.5165, 0.8951, 0.5274, 0.8899, 0.524, 0.9026, 0.5114, 0.9356, 0.5108, 0.9203, 0.5107, 0.919, 0.5047, 0.9368, 0.5048, 0.9609, 0.5719, 0.9669, 0.5577, 0.9729, 0.5589, 0.966, 0.5753, 0.9608, 0.528, 0.9497, 0.517, 0.9532, 0.5119, 0.9659, 0.5245, 0.9357, 0.5888, 0.95, 0.5829, 0.9534, 0.588, 0.9369, 0.5948, 0.9059, 0.5828, 0.9202, 0.5887, 0.919, 0.5948, 0.9025, 0.5879, 0.889, 0.5573, 0.895, 0.5717, 0.8898, 0.5751, 0.883, 0.5585, 0.8951, 0.5274, 0.8891, 0.5417, 0.883, 0.5406, 0.8899, 0.524, 0.9203, 0.5107, 0.906, 0.5165, 0.9026, 0.5114, 0.919, 0.5047, 0.9669, 0.5577, 0.9668, 0.5423, 0.9728, 0.541, 0.9729, 0.5589, 0.9497, 0.517, 0.9356, 0.5108, 0.9368, 0.5048, 0.9532, 0.5119, 0.95, 0.5829, 0.9609, 0.5719, 0.966, 0.5753, 0.9534, 0.588, 0.9668, 0.5423, 0.9608, 0.528, 0.9659, 0.5245, 0.9728, 0.541, 0.9202, 0.5887, 0.9357, 0.5888, 0.9369, 0.5948, 0.919, 0.5948, 0.895, 0.5717, 0.9059, 0.5828, 0.9025, 0.5879, 0.8898, 0.5751, 0.8891, 0.5417, 0.889, 0.5573, 0.883, 0.5585, 0.883, 0.5406, 0.6423, 0.404, 0.6423, 0.3876, 0.6835, 0.3958, 0.6602, 0.4307, 0.6486, 0.4192, 0.6835, 0.3958, 0.6917, 0.437, 0.6753, 0.437, 0.6835, 0.3958, 0.7184, 0.3725, 0.7247, 0.3876, 0.6835, 0.3958, 0.7184, 0.4192, 0.7068, 0.4307, 0.6835, 0.3958, 0.6917, 0.3547, 0.7068, 0.3609, 0.6835, 0.3958, 0.7247, 0.3876, 0.7247, 0.404, 0.6835, 0.3958, 0.6602, 0.3609, 0.6753, 0.3547, 0.6835, 0.3958, 0.6423, 0.3876, 0.6486, 0.3725, 0.6835, 0.3958, 0.6486, 0.4192, 0.6423, 0.404, 0.6835, 0.3958, 0.6753, 0.437, 0.6602, 0.4307, 0.6835, 0.3958, 0.7068, 0.4307, 0.6917, 0.437, 0.6835, 0.3958, 0.7068, 0.3609, 0.7184, 0.3725, 0.6835, 0.3958, 0.7247, 0.404, 0.7184, 0.4192, 0.6835, 0.3958, 0.6753, 0.3547, 0.6917, 0.3547, 0.6835, 0.3958, 0.6486, 0.3725, 0.6602, 0.3609, 0.6835, 0.3958, 0.8898, 0.5751, 0.9025, 0.5879, 0.8982, 0.5943, 0.8832, 0.5795, 0.883, 0.5406, 0.883, 0.5585, 0.8752, 0.5601, 0.8753, 0.539, 0.8899, 0.524, 0.883, 0.5406, 0.8753, 0.539, 0.8834, 0.5197, 0.919, 0.5047, 0.9026, 0.5114, 0.8983, 0.505, 0.9176, 0.4971, 0.966, 0.5753, 0.9729, 0.5589, 0.9805, 0.5604, 0.9725, 0.5797, 0.9532, 0.5119, 0.9368, 0.5048, 0.9384, 0.4972, 0.9576, 0.5054, 0.9369, 0.5948, 0.9534, 0.588, 0.9577, 0.5944, 0.9384, 0.6024, 0.9728, 0.541, 0.9659, 0.5245, 0.9724, 0.5202, 0.9805, 0.5395, 0.9025, 0.5879, 0.919, 0.5948, 0.9175, 0.6024, 0.8982, 0.5943, 0.883, 0.5585, 0.8898, 0.5751, 0.8832, 0.5795, 0.8752, 0.5601, 0.9026, 0.5114, 0.8899, 0.524, 0.8834, 0.5197, 0.8983, 0.505, 0.9729, 0.5589, 0.9728, 0.541, 0.9805, 0.5395, 0.9805, 0.5604, 0.9368, 0.5048, 0.919, 0.5047, 0.9176, 0.4971, 0.9384, 0.4972, 0.9534, 0.588, 0.966, 0.5753, 0.9725, 0.5797, 0.9577, 0.5944, 0.9659, 0.5245, 0.9532, 0.5119, 0.9576, 0.5054, 0.9724, 0.5202, 0.919, 0.5948, 0.9369, 0.5948, 0.9384, 0.6024, 0.9175, 0.6024, 0.8982, 0.5943, 0.9175, 0.6024, 0.916, 0.6102, 0.8938, 0.601, 0.8752, 0.5601, 0.8832, 0.5795, 0.8766, 0.584, 0.8674, 0.5617, 0.8834, 0.5197, 0.8753, 0.539, 0.8674, 0.5375, 0.8768, 0.5152, 0.9176, 0.4971, 0.8983, 0.505, 0.8939, 0.4984, 0.916, 0.4894, 0.9805, 0.5604, 0.9805, 0.5395, 0.9883, 0.5378, 0.9883, 0.5619, 0.9576, 0.5054, 0.9384, 0.4972, 0.9399, 0.4895, 0.962, 0.4987, 0.9577, 0.5944, 0.9725, 0.5797, 0.9792, 0.584, 0.9622, 0.601, 0.9805, 0.5395, 0.9724, 0.5202, 0.979, 0.5157, 0.9883, 0.5378, 0.9175, 0.6024, 0.9384, 0.6024, 0.94, 0.6102, 0.916, 0.6102, 0.8832, 0.5795, 0.8982, 0.5943, 0.8938, 0.601, 0.8766, 0.584, 0.8753, 0.539, 0.8752, 0.5601, 0.8674, 0.5617, 0.8674, 0.5375, 0.8983, 0.505, 0.8834, 0.5197, 0.8768, 0.5152, 0.8939, 0.4984, 0.9384, 0.4972, 0.9176, 0.4971, 0.916, 0.4894, 0.9399, 0.4895, 0.9725, 0.5797, 0.9805, 0.5604, 0.9883, 0.5619, 0.9792, 0.584, 0.9724, 0.5202, 0.9576, 0.5054, 0.962, 0.4987, 0.979, 0.5157, 0.9384, 0.6024, 0.9577, 0.5944, 0.9622, 0.601, 0.94, 0.6102, 0.9883, 0.5378, 0.979, 0.5157, 0.9849, 0.5117, 0.9953, 0.5364, 0.916, 0.6102, 0.94, 0.6102, 0.9414, 0.6172, 0.9146, 0.6172, 0.8766, 0.584, 0.8938, 0.601, 0.8898, 0.607, 0.8707, 0.588, 0.8674, 0.5375, 0.8674, 0.5617, 0.8603, 0.5631, 0.8604, 0.5361, 0.8939, 0.4984, 0.8768, 0.5152, 0.8709, 0.5112, 0.89, 0.4924, 0.9399, 0.4895, 0.916, 0.4894, 0.9147, 0.4824, 0.9413, 0.4825, 0.9792, 0.584, 0.9883, 0.5619, 0.9953, 0.5633, 0.9851, 0.588, 0.979, 0.5157, 0.962, 0.4987, 0.9659, 0.4928, 0.9849, 0.5117, 0.94, 0.6102, 0.9622, 0.601, 0.9661, 0.607, 0.9414, 0.6172, 0.8938, 0.601, 0.916, 0.6102, 0.9146, 0.6172, 0.8898, 0.607, 0.8674, 0.5617, 0.8766, 0.584, 0.8707, 0.588, 0.8603, 0.5631, 0.8768, 0.5152, 0.8674, 0.5375, 0.8604, 0.5361, 0.8709, 0.5112, 0.916, 0.4894, 0.8939, 0.4984, 0.89, 0.4924, 0.9147, 0.4824, 0.9883, 0.5619, 0.9883, 0.5378, 0.9953, 0.5364, 0.9953, 0.5633, 0.962, 0.4987, 0.9399, 0.4895, 0.9413, 0.4825, 0.9659, 0.4928, 0.9622, 0.601, 0.9792, 0.584, 0.9851, 0.588, 0.9661, 0.607, 0.9849, 0.5117, 0.9659, 0.4928, 0.9684, 0.4891, 0.9886, 0.5092, 0.9414, 0.6172, 0.9661, 0.607, 0.9687, 0.6107, 0.9423, 0.6216, 0.8898, 0.607, 0.9146, 0.6172, 0.9137, 0.6216, 0.8873, 0.6107, 0.8603, 0.5631, 0.8707, 0.588, 0.8669, 0.5906, 0.8559, 0.564, 0.8709, 0.5112, 0.8604, 0.5361, 0.856, 0.5352, 0.8671, 0.5086, 0.9147, 0.4824, 0.89, 0.4924, 0.8876, 0.4887, 0.9138, 0.478, 0.9953, 0.5633, 0.9953, 0.5364, 0.9996, 0.5355, 0.9997, 0.5641, 0.9659, 0.4928, 0.9413, 0.4825, 0.9422, 0.4781, 0.9684, 0.4891, 0.9661, 0.607, 0.9851, 0.588, 0.9888, 0.5905, 0.9687, 0.6107, 0.9953, 0.5364, 0.9849, 0.5117, 0.9886, 0.5092, 0.9996, 0.5355, 0.9146, 0.6172, 0.9414, 0.6172, 0.9423, 0.6216, 0.9137, 0.6216, 0.8707, 0.588, 0.8898, 0.607, 0.8873, 0.6107, 0.8669, 0.5906, 0.8604, 0.5361, 0.8603, 0.5631, 0.8559, 0.564, 0.856, 0.5352, 0.89, 0.4924, 0.8709, 0.5112, 0.8671, 0.5086, 0.8876, 0.4887, 0.9413, 0.4825, 0.9147, 0.4824, 0.9138, 0.478, 0.9422, 0.4781, 0.9851, 0.588, 0.9953, 0.5633, 0.9997, 0.5641, 0.9888, 0.5905, 0.8546, 0.6057, 0.8381, 0.6442, 0.7857, 0.611, 0.7941, 0.5943, 0.7284, 0.478, 0.7709, 0.4781, 0.7604, 0.539, 0.7421, 0.5386, 0.8397, 0.5245, 0.8554, 0.5637, 0.7954, 0.5763, 0.7894, 0.5595, 0.6587, 0.5245, 0.689, 0.4943, 0.7248, 0.5452, 0.7114, 0.558, 0.6423, 0.6068, 0.6423, 0.564, 0.7037, 0.5749, 0.703, 0.5933, 0.689, 0.676, 0.6587, 0.6462, 0.7094, 0.6105, 0.7218, 0.6238, 0.7705, 0.6909, 0.7284, 0.6917, 0.7383, 0.6311, 0.7563, 0.6314, 0.8381, 0.6442, 0.8089, 0.674, 0.773, 0.6244, 0.7857, 0.611, 0.7709, 0.4781, 0.8101, 0.4945, 0.777, 0.5464, 0.7604, 0.539, 0.8554, 0.5637, 0.8546, 0.6057, 0.7941, 0.5943, 0.7954, 0.5763, 0.689, 0.4943, 0.7284, 0.478, 0.7421, 0.5386, 0.7248, 0.5452, 0.6423, 0.564, 0.6587, 0.5245, 0.7114, 0.558, 0.7037, 0.5749, 0.6587, 0.6462, 0.6423, 0.6068, 0.703, 0.5933, 0.7094, 0.6105, 0.7284, 0.6917, 0.689, 0.676, 0.7218, 0.6238, 0.7383, 0.6311, 0.8089, 0.674, 0.7705, 0.6909, 0.7563, 0.6314, 0.773, 0.6244, 0.8101, 0.4945, 0.8397, 0.5245, 0.7894, 0.5595, 0.777, 0.5464])
me_plane_011.materials.append(mat_material_004)
me_plane_011.use_remesh_preserve_volume = False
me_plane_011.use_remesh_preserve_attributes = False
me_plane_011.use_mirror_vertex_groups = False
me_plane_011.update()

# ---- objects
ob_commandpanelbase = bpy.data.objects.new('CommandPanelBase', me_commandpanelbase)
ob_commandpanelcamera = bpy.data.objects.new('CommandPanelCamera', cam_camera_005)
ob_commandpanel = bpy.data.objects.new('CommandPanel', me_commandpanel)
ob_commandpanelexitbutton = bpy.data.objects.new('CommandPanelExitButton', me_plane_008)
ob_reversexbutton = bpy.data.objects.new('ReverseXButton', me_plane_010)
ob_reverseybutton = bpy.data.objects.new('ReverseYButton', me_plane_011)
ob_commandpanellamp_1 = bpy.data.objects.new('CommandPanelLamp.1', light_lamp_000)
ob_commandpanellamp_2 = bpy.data.objects.new('CommandPanelLamp.2', light_lamp_004)

# ---- transforms, parenting, visibility, modifiers, constraints
ob_commandpanelbase.location = (0.0, 0.0, 0.0)
ob_commandpanelbase.scale = (12.97, 12.97, 12.97)
ob_commandpanelbase.lineart.crease_threshold = 0.0
ob_commandpanelcamera.parent = ob_commandpanelbase
ob_commandpanelcamera.matrix_parent_inverse = Matrix(((0.0771, 0.0, 0.0, -0.0304), (0.0, 0.0771, 7.276e-12, -0.007457), (0.0, 0.0, 0.0771, 4.813), (0.0, 0.0, 0.0, 1.0)))
ob_commandpanelcamera.location = (0.12, 0.01171, -48.83)
ob_commandpanelcamera.lock_rotations_4d = False
ob_commandpanelcamera.empty_display_type = 'ARROWS'
ob_commandpanelcamera.color = (0.0, 0.0, 0.0, 0.0)
ob_commandpanelcamera.display_type = 'WIRE'
ob_commandpanelcamera.lineart.crease_threshold = 0.0
ob_commandpanel.parent = ob_commandpanelbase
ob_commandpanel.matrix_parent_inverse = Matrix(((0.0771, 0.0, 0.0, -0.0304), (0.0, 0.0771, 7.276e-12, -0.007457), (0.0, 0.0, 0.0771, 4.813), (0.0, 0.0, 0.0, 1.0)))
ob_commandpanel.location = (0.3943, 0.09672, -62.42)
ob_commandpanel.lineart.crease_threshold = 0.0
ob_commandpanelexitbutton.parent = ob_commandpanel
ob_commandpanelexitbutton.matrix_parent_inverse = Matrix(((1.0, 0.0, 0.0, -0.3943), (0.0, 1.0, -1.164e-10, -0.09672), (0.0, 0.0, 1.0, 62.42), (0.0, 0.0, 0.0, 1.0)))
ob_commandpanelexitbutton.location = (2.579, -1.44, -61.68)
ob_commandpanelexitbutton.lineart.crease_threshold = 0.0
ob_reversexbutton.parent = ob_commandpanel
ob_reversexbutton.matrix_parent_inverse = Matrix(((1.0, 0.0, 0.0, -0.3943), (0.0, 1.0, -1.164e-10, -0.09672), (0.0, 0.0, 1.0, 62.42), (0.0, 0.0, 0.0, 1.0)))
ob_reversexbutton.location = (0.3114, 1.023, -61.5)
ob_reversexbutton.rotation_euler = (0.0, -0.0, 0.004709)
ob_reversexbutton.lineart.crease_threshold = 0.0
ob_reverseybutton.parent = ob_commandpanel
ob_reverseybutton.matrix_parent_inverse = Matrix(((1.0, 0.0, 0.0, -0.3943), (0.0, 1.0, -1.164e-10, -0.09672), (0.0, 0.0, 1.0, 62.42), (0.0, 0.0, 0.0, 1.0)))
ob_reverseybutton.location = (0.3114, -0.8985, -61.5)
ob_reverseybutton.rotation_euler = (0.0, -0.0, 0.007676)
ob_reverseybutton.lineart.crease_threshold = 0.0
ob_commandpanellamp_1.parent = ob_commandpanelbase
ob_commandpanellamp_1.matrix_parent_inverse = Matrix(((0.0771, 0.0, 0.0, -0.0304), (0.0, 0.0771, 7.276e-12, -0.007457), (0.0, 0.0, 0.0771, 4.813), (0.0, 0.0, 0.0, 1.0)))
ob_commandpanellamp_1.location = (4.076, 1.005, -56.09)
ob_commandpanellamp_1.rotation_euler = (0.6503, 0.05522, 1.866)
ob_commandpanellamp_1.lock_rotations_4d = False
ob_commandpanellamp_1.empty_display_type = 'ARROWS'
ob_commandpanellamp_1.color = (0.0, 0.0, 0.0, 0.0)
ob_commandpanellamp_1.lineart.crease_threshold = 0.0
ob_commandpanellamp_2.parent = ob_commandpanelbase
ob_commandpanellamp_2.matrix_parent_inverse = Matrix(((0.0771, 0.0, 0.0, -0.0304), (0.0, 0.0771, 7.276e-12, -0.007457), (0.0, 0.0, 0.0771, 4.813), (0.0, 0.0, 0.0, 1.0)))
ob_commandpanellamp_2.location = (-7.494, -3.449, -58.14)
ob_commandpanellamp_2.rotation_euler = (0.6503, 0.05522, 1.866)
ob_commandpanellamp_2.lock_rotations_4d = False
ob_commandpanellamp_2.empty_display_type = 'ARROWS'
ob_commandpanellamp_2.color = (0.0, 0.0, 0.0, 0.0)
ob_commandpanellamp_2.lineart.crease_threshold = 0.0

# ---- collection membership
col_collection_1.objects.link(ob_commandpanelbase)
col_collection_1.objects.link(ob_commandpanelcamera)
col_collection_1.objects.link(ob_commandpanel)
col_collection_1.objects.link(ob_commandpanelexitbutton)
col_collection_1.objects.link(ob_reversexbutton)
col_collection_1.objects.link(ob_reverseybutton)
col_collection_1.objects.link(ob_commandpanellamp_1)
col_collection_1.objects.link(ob_commandpanellamp_2)

# ---- scene / render settings (as saved in the file)
scene.frame_start = 1; scene.frame_end = 250; scene.frame_set(1)
scene.render.engine = 'BLENDER_EEVEE_NEXT'
scene.render.resolution_percentage = 50
scene.render.dither_intensity = 0.0
scene.cycles.use_denoising = False
scene.cycles.samples = 10
scene.cycles.sampling_pattern = 'TABULATED_SOBOL'
scene.cycles.light_sampling_threshold = 0.0
scene.cycles.use_adaptive_sampling = False
scene.cycles.use_light_tree = False
scene.cycles.blur_glossy = 0.0
scene.cycles.pixel_filter_type = 'GAUSSIAN'
scene.cycles.sample_clamp_indirect = 0.0
scene.view_settings.view_transform = 'Standard'
bpy.context.view_layer.update()

# ---- added for rendering (the .blend has no active camera): camera
cam_auto = bpy.data.cameras.new('AutoCamera')
cam_auto.lens = 50.0
cam_auto.sensor_width = 36.0
cam_auto.clip_end = 1000.0
ob_auto_camera = bpy.data.objects.new('AutoCamera', cam_auto)
scene.collection.objects.link(ob_auto_camera)
ob_auto_camera.location = (33.9617, -40.7541, 27.6209)
ob_auto_camera.rotation_euler = (1.09748, -7.21219e-08, 0.694738)
scene.camera = ob_auto_camera
bpy.context.view_layer.update()
